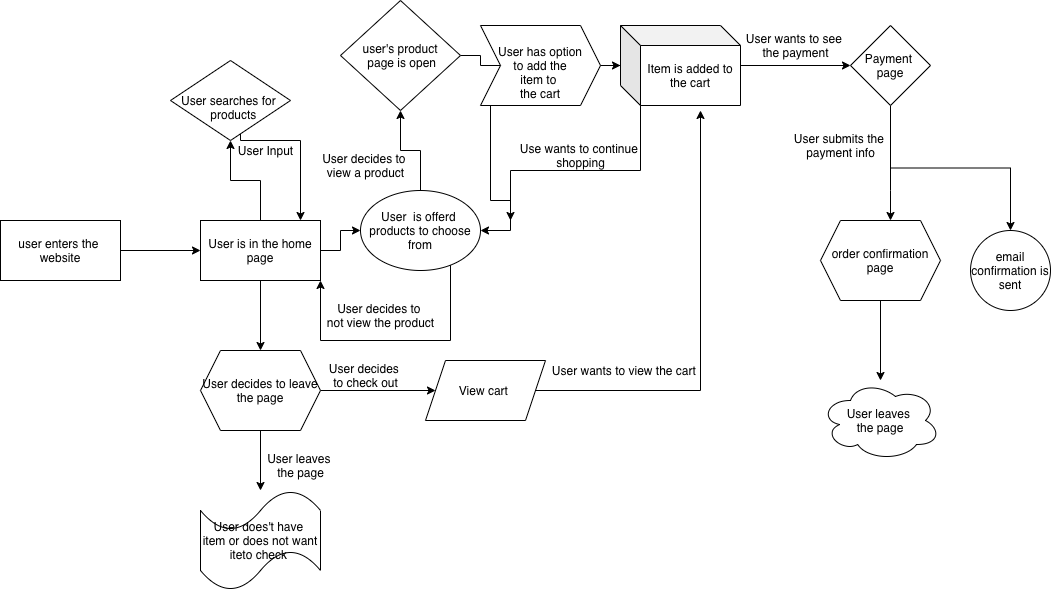

The diagram above was exported from draw.io. Its source (the exported page's mxGraphModel, read from the mxfile embedded in the PNG):
<mxGraphModel dx="437" dy="268" grid="1" gridSize="10" guides="1" tooltips="1" connect="1" arrows="1" fold="1" page="1" pageScale="1" pageWidth="850" pageHeight="1100" math="0" shadow="0">
  <root>
    <mxCell id="0" />
    <mxCell id="1" parent="0" />
    <mxCell id="25" value="User Input" style="text;html=1;resizable=0;autosize=1;align=center;verticalAlign=middle;points=[];fillColor=none;strokeColor=none;rounded=0;" vertex="1" parent="1">
      <mxGeometry x="230" y="390" width="70" height="20" as="geometry" />
    </mxCell>
    <mxCell id="16" value="" style="edgeStyle=orthogonalEdgeStyle;rounded=0;orthogonalLoop=1;jettySize=auto;html=1;" edge="1" parent="1" source="2" target="15">
      <mxGeometry relative="1" as="geometry" />
    </mxCell>
    <mxCell id="2" value="user enters the&amp;nbsp; website" style="whiteSpace=wrap;html=1;" vertex="1" parent="1">
      <mxGeometry y="470" width="120" height="60" as="geometry" />
    </mxCell>
    <mxCell id="23" value="" style="edgeStyle=orthogonalEdgeStyle;rounded=0;orthogonalLoop=1;jettySize=auto;html=1;" edge="1" parent="1" source="15" target="22">
      <mxGeometry relative="1" as="geometry" />
    </mxCell>
    <mxCell id="27" value="" style="edgeStyle=orthogonalEdgeStyle;rounded=0;orthogonalLoop=1;jettySize=auto;html=1;" edge="1" parent="1" source="15" target="26">
      <mxGeometry relative="1" as="geometry" />
    </mxCell>
    <mxCell id="50" value="" style="edgeStyle=orthogonalEdgeStyle;rounded=0;orthogonalLoop=1;jettySize=auto;html=1;" edge="1" parent="1" source="15" target="49">
      <mxGeometry relative="1" as="geometry" />
    </mxCell>
    <mxCell id="15" value="User is in the home page" style="whiteSpace=wrap;html=1;" vertex="1" parent="1">
      <mxGeometry x="200" y="470" width="120" height="60" as="geometry" />
    </mxCell>
    <mxCell id="24" style="edgeStyle=orthogonalEdgeStyle;rounded=0;orthogonalLoop=1;jettySize=auto;html=1;exitX=1;exitY=1;exitDx=0;exitDy=0;" edge="1" parent="1" source="22">
      <mxGeometry relative="1" as="geometry">
        <mxPoint x="300" y="470" as="targetPoint" />
        <Array as="points">
          <mxPoint x="240" y="390" />
          <mxPoint x="300" y="390" />
        </Array>
      </mxGeometry>
    </mxCell>
    <mxCell id="22" value="&lt;br&gt;User searches for&amp;nbsp;&lt;br&gt;&amp;nbsp; products" style="rhombus;whiteSpace=wrap;html=1;" vertex="1" parent="1">
      <mxGeometry x="170" y="310" width="120" height="80" as="geometry" />
    </mxCell>
    <mxCell id="31" value="" style="edgeStyle=orthogonalEdgeStyle;rounded=0;orthogonalLoop=1;jettySize=auto;html=1;" edge="1" parent="1" source="26" target="30">
      <mxGeometry relative="1" as="geometry" />
    </mxCell>
    <mxCell id="45" style="edgeStyle=orthogonalEdgeStyle;rounded=0;orthogonalLoop=1;jettySize=auto;html=1;exitX=0;exitY=1;exitDx=0;exitDy=0;entryX=1;entryY=1;entryDx=0;entryDy=0;" edge="1" parent="1" source="26" target="15">
      <mxGeometry relative="1" as="geometry">
        <Array as="points">
          <mxPoint x="450" y="508" />
          <mxPoint x="450" y="590" />
          <mxPoint x="320" y="590" />
        </Array>
      </mxGeometry>
    </mxCell>
    <mxCell id="26" value="User&amp;nbsp; is offerd&amp;nbsp; products to choose from" style="ellipse;whiteSpace=wrap;html=1;" vertex="1" parent="1">
      <mxGeometry x="360" y="440" width="120" height="80" as="geometry" />
    </mxCell>
    <mxCell id="38" value="" style="edgeStyle=orthogonalEdgeStyle;rounded=0;orthogonalLoop=1;jettySize=auto;html=1;" edge="1" parent="1" source="30" target="37">
      <mxGeometry relative="1" as="geometry" />
    </mxCell>
    <mxCell id="30" value="user's product&lt;br&gt;&amp;nbsp;page is open" style="rhombus;whiteSpace=wrap;html=1;" vertex="1" parent="1">
      <mxGeometry x="340" y="250" width="120" height="110" as="geometry" />
    </mxCell>
    <mxCell id="33" value="User decides to &lt;br&gt;view a product" style="text;html=1;resizable=0;autosize=1;align=center;verticalAlign=middle;points=[];fillColor=none;strokeColor=none;rounded=0;" vertex="1" parent="1">
      <mxGeometry x="315" y="400" width="100" height="30" as="geometry" />
    </mxCell>
    <mxCell id="43" style="edgeStyle=orthogonalEdgeStyle;rounded=0;orthogonalLoop=1;jettySize=auto;html=1;exitX=0;exitY=0;exitDx=10;exitDy=70;exitPerimeter=0;" edge="1" parent="1" source="34">
      <mxGeometry relative="1" as="geometry">
        <mxPoint x="509.9999999999999" y="470" as="targetPoint" />
        <Array as="points">
          <mxPoint x="640" y="420" />
          <mxPoint x="510" y="420" />
        </Array>
      </mxGeometry>
    </mxCell>
    <mxCell id="151" value="" style="edgeStyle=orthogonalEdgeStyle;rounded=0;orthogonalLoop=1;jettySize=auto;html=1;" edge="1" parent="1" source="34" target="150">
      <mxGeometry relative="1" as="geometry" />
    </mxCell>
    <mxCell id="34" value="Item is added to the cart" style="shape=cube;whiteSpace=wrap;html=1;boundedLbl=1;backgroundOutline=1;darkOpacity=0.05;darkOpacity2=0.1;" vertex="1" parent="1">
      <mxGeometry x="620" y="275" width="120" height="80" as="geometry" />
    </mxCell>
    <mxCell id="40" value="" style="edgeStyle=orthogonalEdgeStyle;rounded=0;orthogonalLoop=1;jettySize=auto;html=1;" edge="1" parent="1" source="37" target="34">
      <mxGeometry relative="1" as="geometry" />
    </mxCell>
    <mxCell id="41" style="edgeStyle=orthogonalEdgeStyle;rounded=0;orthogonalLoop=1;jettySize=auto;html=1;" edge="1" parent="1" source="37" target="26">
      <mxGeometry relative="1" as="geometry">
        <Array as="points">
          <mxPoint x="490" y="450" />
          <mxPoint x="510" y="450" />
        </Array>
      </mxGeometry>
    </mxCell>
    <mxCell id="37" value="&amp;nbsp; &amp;nbsp; &lt;br&gt;User has option&lt;br&gt;&amp;nbsp;to add the &lt;br&gt;item to &lt;br&gt;the cart" style="shape=step;perimeter=stepPerimeter;whiteSpace=wrap;html=1;fixedSize=1;" vertex="1" parent="1">
      <mxGeometry x="480" y="275" width="120" height="80" as="geometry" />
    </mxCell>
    <mxCell id="42" value="Use wants to continue&amp;nbsp;&lt;br&gt;shopping" style="text;html=1;resizable=0;autosize=1;align=center;verticalAlign=middle;points=[];fillColor=none;strokeColor=none;rounded=0;" vertex="1" parent="1">
      <mxGeometry x="510" y="390" width="140" height="30" as="geometry" />
    </mxCell>
    <mxCell id="46" value="User decides to &lt;br&gt;not view the product" style="text;html=1;resizable=0;autosize=1;align=center;verticalAlign=middle;points=[];fillColor=none;strokeColor=none;rounded=0;" vertex="1" parent="1">
      <mxGeometry x="320" y="550" width="120" height="30" as="geometry" />
    </mxCell>
    <mxCell id="48" value="User wants to view the cart &lt;br&gt;" style="text;html=1;resizable=0;autosize=1;align=center;verticalAlign=middle;points=[];fillColor=none;strokeColor=none;rounded=0;" vertex="1" parent="1">
      <mxGeometry x="545" y="610" width="160" height="20" as="geometry" />
    </mxCell>
    <mxCell id="53" value="" style="edgeStyle=orthogonalEdgeStyle;rounded=0;orthogonalLoop=1;jettySize=auto;html=1;" edge="1" parent="1" source="49" target="52">
      <mxGeometry relative="1" as="geometry" />
    </mxCell>
    <mxCell id="56" value="" style="edgeStyle=orthogonalEdgeStyle;rounded=0;orthogonalLoop=1;jettySize=auto;html=1;" edge="1" parent="1" source="49" target="55">
      <mxGeometry relative="1" as="geometry" />
    </mxCell>
    <mxCell id="49" value="User decides to leave the page" style="shape=hexagon;perimeter=hexagonPerimeter2;whiteSpace=wrap;html=1;fixedSize=1;" vertex="1" parent="1">
      <mxGeometry x="200" y="600" width="120" height="80" as="geometry" />
    </mxCell>
    <mxCell id="52" value="User does't have &lt;br&gt;item or does not want iteto check&amp;nbsp;" style="shape=tape;whiteSpace=wrap;html=1;" vertex="1" parent="1">
      <mxGeometry x="200" y="740" width="120" height="100" as="geometry" />
    </mxCell>
    <mxCell id="54" value="User leaves &lt;br&gt;the page" style="text;html=1;resizable=0;autosize=1;align=center;verticalAlign=middle;points=[];fillColor=none;strokeColor=none;rounded=0;" vertex="1" parent="1">
      <mxGeometry x="260" y="700" width="80" height="30" as="geometry" />
    </mxCell>
    <mxCell id="58" style="edgeStyle=orthogonalEdgeStyle;rounded=0;orthogonalLoop=1;jettySize=auto;html=1;" edge="1" parent="1" source="55">
      <mxGeometry relative="1" as="geometry">
        <mxPoint x="700" y="360" as="targetPoint" />
      </mxGeometry>
    </mxCell>
    <mxCell id="55" value="View cart&amp;nbsp;" style="shape=parallelogram;perimeter=parallelogramPerimeter;whiteSpace=wrap;html=1;fixedSize=1;" vertex="1" parent="1">
      <mxGeometry x="425" y="610" width="120" height="60" as="geometry" />
    </mxCell>
    <mxCell id="57" value="User decides &lt;br&gt;to check out" style="text;html=1;resizable=0;autosize=1;align=center;verticalAlign=middle;points=[];fillColor=none;strokeColor=none;rounded=0;" vertex="1" parent="1">
      <mxGeometry x="320" y="610" width="90" height="30" as="geometry" />
    </mxCell>
    <mxCell id="158" style="edgeStyle=orthogonalEdgeStyle;rounded=0;orthogonalLoop=1;jettySize=auto;html=1;exitX=0.5;exitY=1;exitDx=0;exitDy=0;" edge="1" parent="1" source="150">
      <mxGeometry relative="1" as="geometry">
        <mxPoint x="1010" y="480" as="targetPoint" />
      </mxGeometry>
    </mxCell>
    <mxCell id="150" value="Payment &lt;br&gt;page" style="rhombus;whiteSpace=wrap;html=1;" vertex="1" parent="1">
      <mxGeometry x="850" y="275" width="80" height="80" as="geometry" />
    </mxCell>
    <mxCell id="152" value="User wants to see &lt;br&gt;the payment" style="text;html=1;resizable=0;autosize=1;align=center;verticalAlign=middle;points=[];fillColor=none;strokeColor=none;rounded=0;" vertex="1" parent="1">
      <mxGeometry x="740" y="280" width="110" height="30" as="geometry" />
    </mxCell>
    <mxCell id="156" value="" style="edgeStyle=orthogonalEdgeStyle;rounded=0;orthogonalLoop=1;jettySize=auto;html=1;" edge="1" parent="1" target="155">
      <mxGeometry relative="1" as="geometry">
        <mxPoint x="890" y="360" as="sourcePoint" />
        <Array as="points">
          <mxPoint x="890" y="440" />
          <mxPoint x="890" y="440" />
        </Array>
      </mxGeometry>
    </mxCell>
    <mxCell id="161" value="" style="edgeStyle=orthogonalEdgeStyle;rounded=0;orthogonalLoop=1;jettySize=auto;html=1;" edge="1" parent="1" source="155" target="160">
      <mxGeometry relative="1" as="geometry" />
    </mxCell>
    <mxCell id="155" value="order confirmation page" style="shape=hexagon;perimeter=hexagonPerimeter2;whiteSpace=wrap;html=1;fixedSize=1;" vertex="1" parent="1">
      <mxGeometry x="820" y="470" width="120" height="80" as="geometry" />
    </mxCell>
    <mxCell id="157" value="User submits the &lt;br&gt;payment info" style="text;html=1;resizable=0;autosize=1;align=center;verticalAlign=middle;points=[];fillColor=none;strokeColor=none;rounded=0;" vertex="1" parent="1">
      <mxGeometry x="785" y="380" width="110" height="30" as="geometry" />
    </mxCell>
    <mxCell id="159" value="email confirmation is sent" style="ellipse;whiteSpace=wrap;html=1;" vertex="1" parent="1">
      <mxGeometry x="970" y="480" width="80" height="80" as="geometry" />
    </mxCell>
    <mxCell id="160" value="User leaves &lt;br&gt;the page" style="ellipse;shape=cloud;whiteSpace=wrap;html=1;" vertex="1" parent="1">
      <mxGeometry x="820" y="630" width="120" height="80" as="geometry" />
    </mxCell>
  </root>
</mxGraphModel>